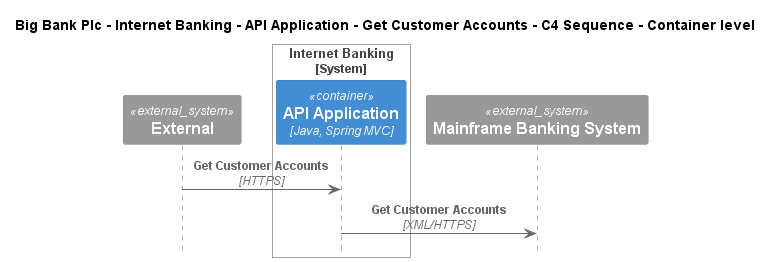

The diagram above was rendered by PlantUML. Its source (embedded in the PNG):
@startuml
!include ..\..\..\..\..\..\..\.c4s\C4_Sequence.puml

title Big Bank Plc - Internet Banking - API Application - Get Customer Accounts - C4 Sequence - Container level

System_Ext(C4InterFlow.SoftwareSystems.ExternalSystem, "External", "")

System_Boundary(BigBankPlc.SoftwareSystems.InternetBanking, "Internet Banking")
    Container(BigBankPlc.SoftwareSystems.InternetBanking.Containers.APIApplication, "API Application", "Java, Spring MVC", "Provides Internet banking functionality via API")
Boundary_End()
System_Ext(BigBankPlc.SoftwareSystems.MainframeBankingSystem, "Mainframe Banking System", "Stores all of the core banking information about customers, accounts, transactions, etc.")

Rel(C4InterFlow.SoftwareSystems.ExternalSystem, BigBankPlc.SoftwareSystems.InternetBanking.Containers.APIApplication, "Get Customer Accounts", "HTTPS")
Rel(BigBankPlc.SoftwareSystems.InternetBanking.Containers.APIApplication, BigBankPlc.SoftwareSystems.MainframeBankingSystem, "Get Customer Accounts", "XML/HTTPS")


@enduml